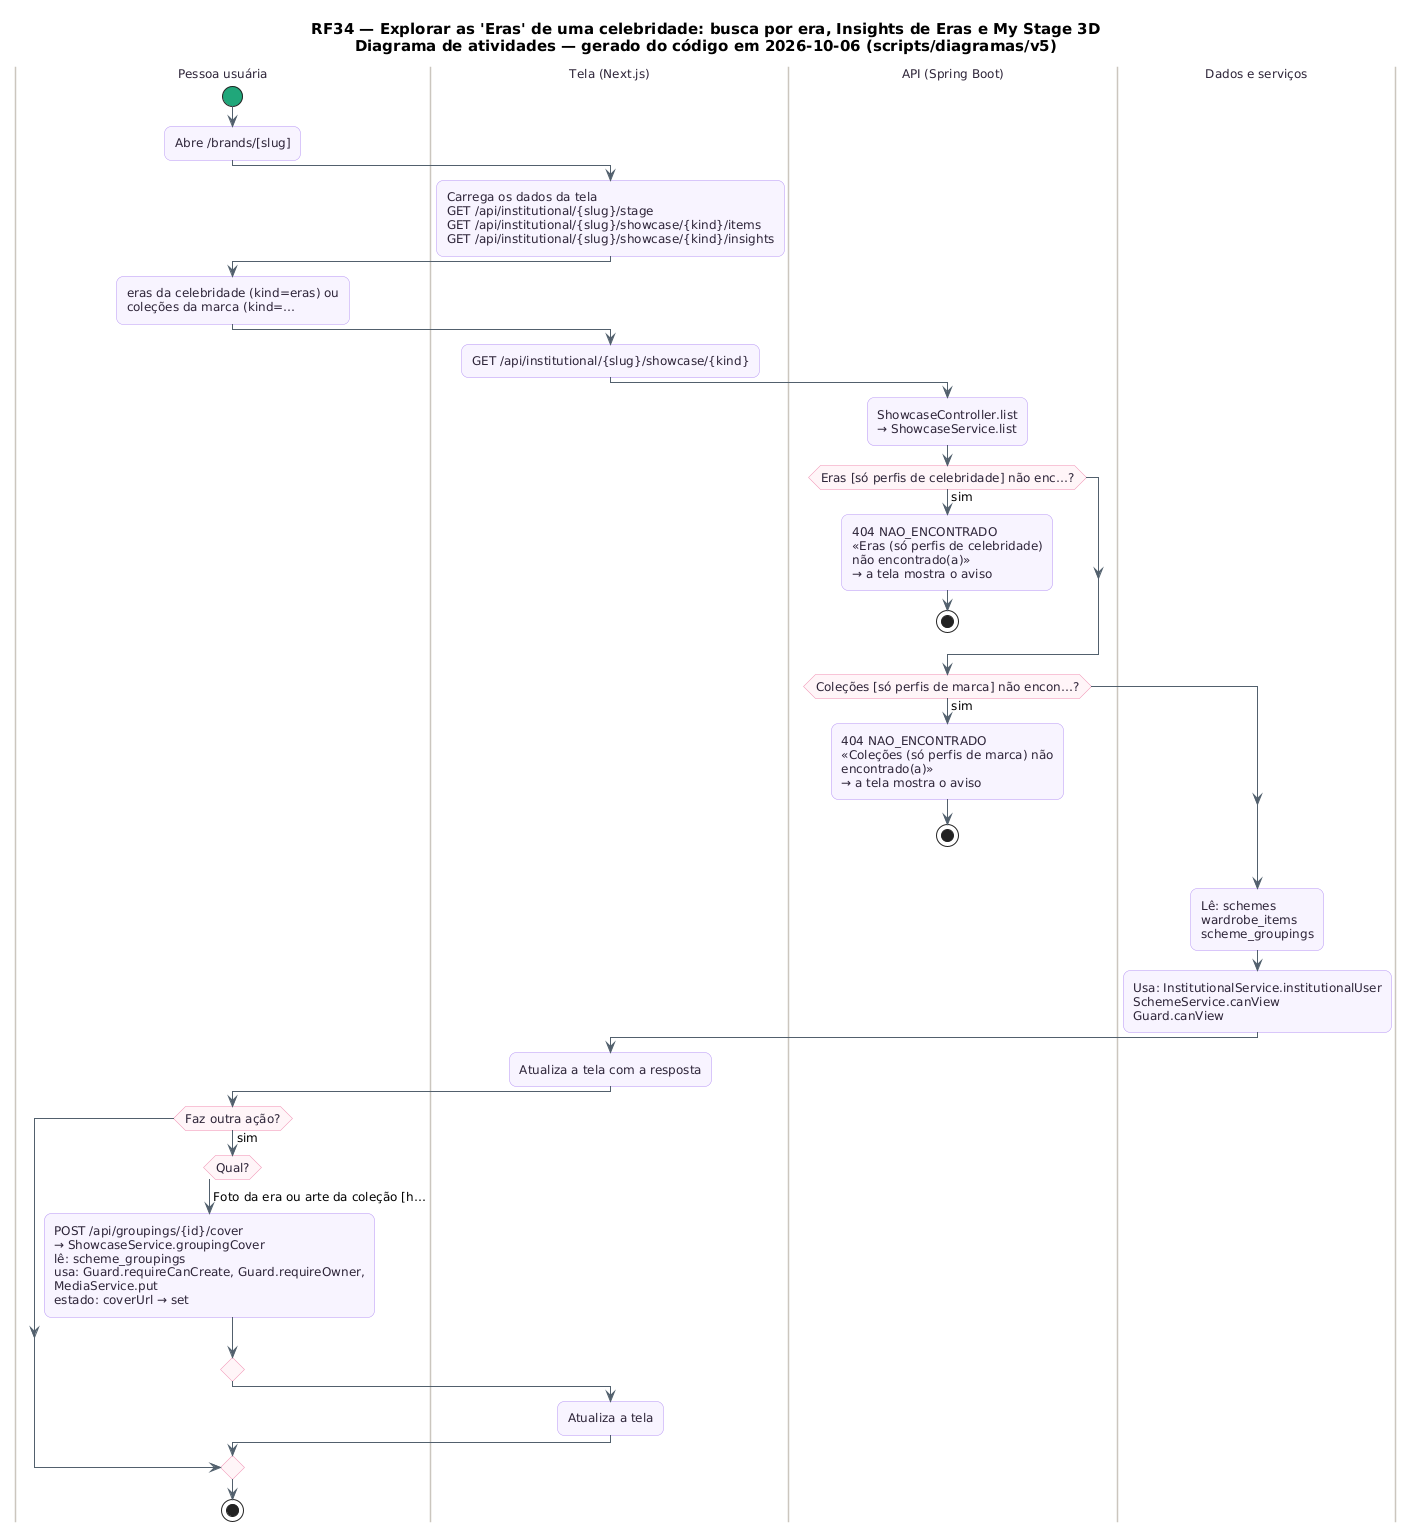

The diagram above was rendered by PlantUML. Its source (embedded in the PNG):
@startuml RF34_Atividades
skinparam backgroundColor #FFFFFF
skinparam shadowing false
skinparam defaultFontName "DejaVu Sans"
skinparam defaultFontSize 12
skinparam titleFontSize 15
skinparam roundcorner 14
skinparam ArrowColor #52606D
skinparam note {
  BackgroundColor #FFFDEB
  BorderColor #D8CE78
  FontColor #554F24
}
skinparam activity {
  BackgroundColor #F8F4FF
  BorderColor #B695F5
  FontColor #2D2438
  DiamondBackgroundColor #FFF5F8
  DiamondBorderColor #F08DB1
  StartColor #20A77A
  EndColor #4B5563
}
skinparam swimlane {
  BorderColor #CBC6BE
  TitleFontColor #2D2438
}
title RF34 — Explorar as 'Eras' de uma celebridade: busca por era, Insights de Eras e My Stage 3D\nDiagrama de atividades — gerado do código em 2026-10-06 (scripts/diagramas/v5)

|Pessoa usuária|
start
:Abre /brands/[slug];
|Tela (Next.js)|
:Carrega os dados da tela\nGET /api/institutional/{slug}/stage\nGET /api/institutional/{slug}/showcase/{kind}/items\nGET /api/institutional/{slug}/showcase/{kind}/insights;
|Pessoa usuária|
:eras da celebridade (kind=eras) ou\ncoleções da marca (kind=…;
|Tela (Next.js)|
:GET /api/institutional/{slug}/showcase/{kind};
|API (Spring Boot)|
:ShowcaseController.list\n→ ShowcaseService.list;
if (Eras [só perfis de celebridade] não enc…?) then (sim)
  :404 NAO_ENCONTRADO\n«Eras (só perfis de celebridade)\nnão encontrado(a)»\n→ a tela mostra o aviso;
  stop
endif
if (Coleções [só perfis de marca] não encon…?) then (sim)
  :404 NAO_ENCONTRADO\n«Coleções (só perfis de marca) não\nencontrado(a)»\n→ a tela mostra o aviso;
  stop
endif
|Dados e serviços|
:Lê: schemes\nwardrobe_items\nscheme_groupings;
:Usa: InstitutionalService.institutionalUser\nSchemeService.canView\nGuard.canView;
|Tela (Next.js)|
:Atualiza a tela com a resposta;
|Pessoa usuária|
if (Faz outra ação?) then (sim)
  switch (Qual?)
  case (Foto da era ou arte da coleção [h…)
    :POST /api/groupings/{id}/cover\n→ ShowcaseService.groupingCover\nlê: scheme_groupings\nusa: Guard.requireCanCreate, Guard.requireOwner,\nMediaService.put\nestado: coverUrl → set;
  endswitch
  |Tela (Next.js)|
  :Atualiza a tela;
endif
|Pessoa usuária|
stop
@enduml